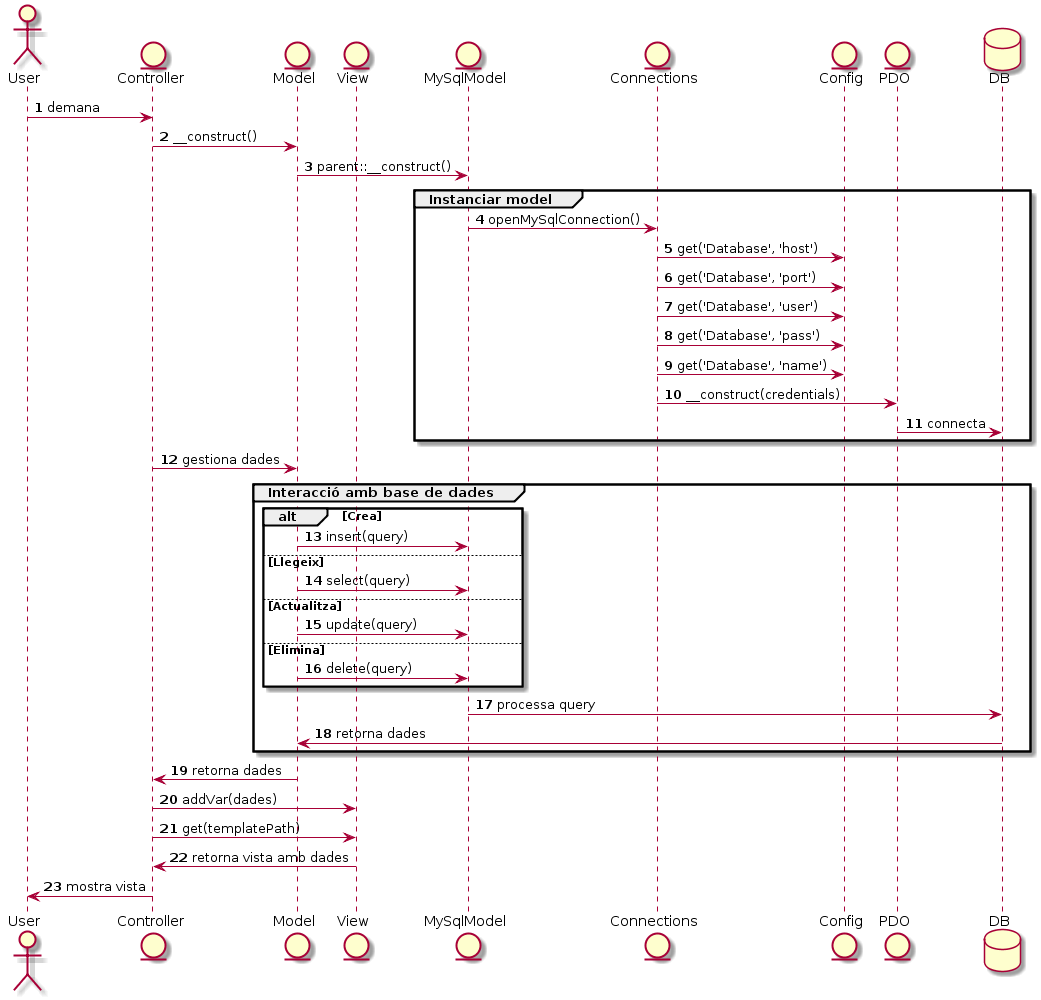

The diagram above was rendered by PlantUML. Its source (embedded in the PNG):
@startuml
actor User

entity Controller
entity Model
entity View
entity MySqlModel
entity Connections
entity Config
entity PDO
database DB

autonumber

User -> Controller: demana
Controller -> Model: __construct()
Model -> MySqlModel: parent::__construct()
group Instanciar model
MySqlModel -> Connections: openMySqlConnection()
Connections -> Config: get('Database', 'host')
Connections -> Config: get('Database', 'port')
Connections -> Config: get('Database', 'user')
Connections -> Config: get('Database', 'pass')
Connections -> Config: get('Database', 'name')
Connections -> PDO: __construct(credentials)
PDO -> DB: connecta
end

Controller -> Model: gestiona dades

group Interacció amb base de dades
    alt Crea
        Model -> MySqlModel: insert(query)
    else Llegeix
        Model -> MySqlModel: select(query)
    else Actualitza 
        Model -> MySqlModel: update(query)
    else Elimina
        Model -> MySqlModel: delete(query)
    end
    MySqlModel -> DB: processa query
    DB -> Model: retorna dades
end
Model -> Controller: retorna dades

Controller -> View: addVar(dades)
Controller -> View: get(templatePath)
View -> Controller: retorna vista amb dades
Controller -> User: mostra vista
@enduml